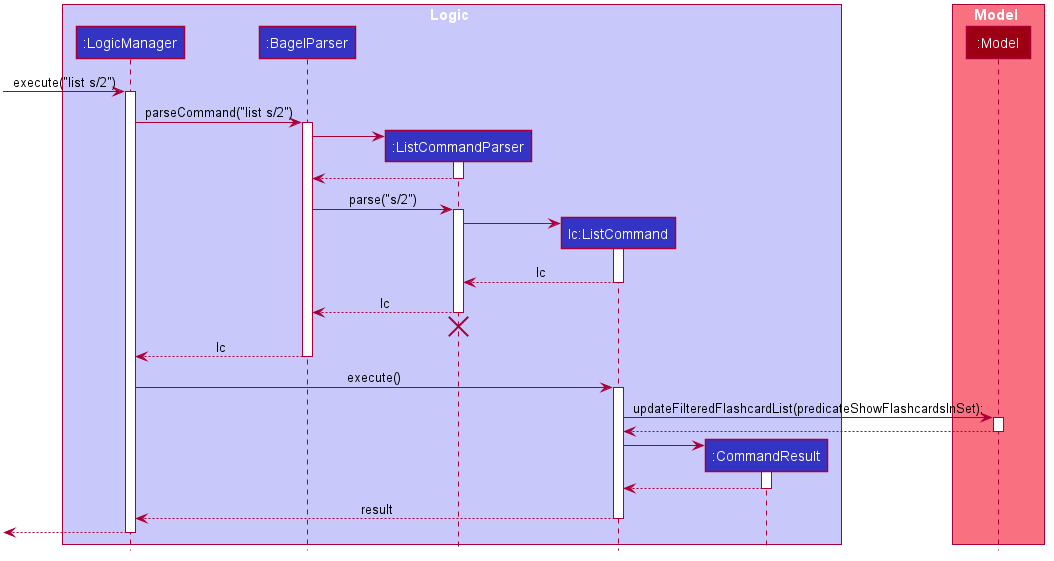

The diagram above was rendered by PlantUML. Its source (embedded in the PNG):
@startuml








skinparam BackgroundColor #FFFFFFF

skinparam Shadowing false

skinparam Class {
    FontColor #FFFFFF
    BorderThickness 1
    BorderColor #FFFFFF
    StereotypeFontColor #FFFFFF
    FontName Arial
}

skinparam Actor {
    BorderColor #000000
    Color #000000
    FontName Arial
}

skinparam Sequence {
    MessageAlign center
    BoxFontSize 15
    BoxPadding 0
    BoxFontColor #FFFFFF
    FontName Arial
}

skinparam Participant {
    FontColor #FFFFFFF
    Padding 20
}

skinparam MinClassWidth 50
skinparam ParticipantPadding 10
skinparam Shadowing false
skinparam DefaultTextAlignment center
skinparam packageStyle Rectangle

hide footbox
hide members
hide circle

box Logic #C8C8FA
participant ":LogicManager" as LogicManager #3333C4
participant ":BagelParser" as BagelParser #3333C4
participant ":ListCommandParser" as ListCommandParser #3333C4
participant "lc:ListCommand" as ListCommand #3333C4
participant ":CommandResult" as CommandResult #3333C4
end box

box Model #F97181
participant ":Model" as Model #9D0012
end box

[-> LogicManager : execute("list s/2")
activate LogicManager

LogicManager -> BagelParser : parseCommand("list s/2")
activate BagelParser

create ListCommandParser
BagelParser -> ListCommandParser
activate ListCommandParser

ListCommandParser --> BagelParser
deactivate ListCommandParser

BagelParser -> ListCommandParser : parse("s/2")
activate ListCommandParser

create ListCommand
ListCommandParser -> ListCommand
activate ListCommand

ListCommand --> ListCommandParser : lc
deactivate ListCommand

ListCommandParser --> BagelParser : lc
deactivate ListCommandParser
ListCommandParser -[hidden]-> BagelParser
destroy ListCommandParser

BagelParser --> LogicManager : lc
deactivate BagelParser

LogicManager -> ListCommand : execute()
activate ListCommand

ListCommand -> Model : updateFilteredFlashcardList(predicateShowFlashcardsInSet);
activate Model

Model --> ListCommand
deactivate Model

create CommandResult
ListCommand -> CommandResult
activate CommandResult

CommandResult --> ListCommand
deactivate CommandResult

ListCommand --> LogicManager : result
deactivate ListCommand

[<--LogicManager
deactivate LogicManager
@enduml